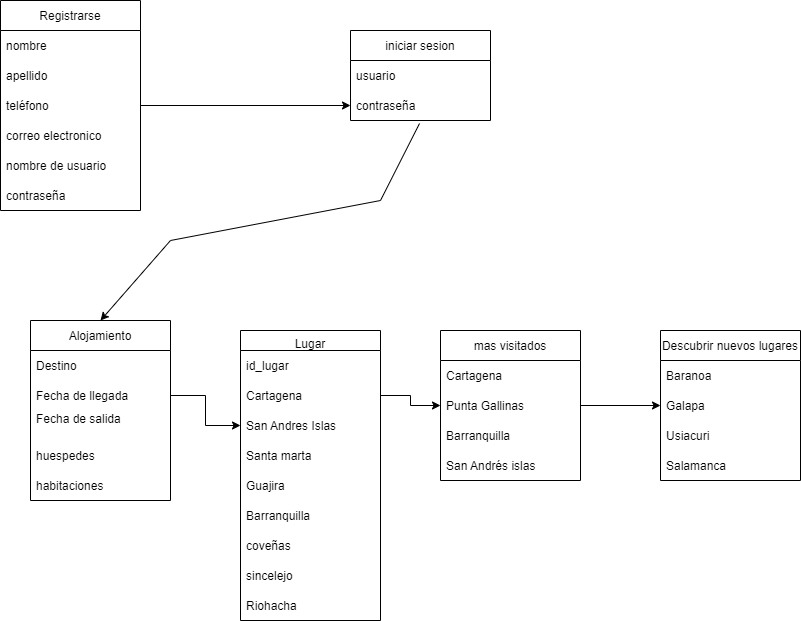

The diagram above was exported from draw.io. Its source (the exported page's mxGraphModel, read from the mxfile embedded in the PNG):
<mxGraphModel dx="868" dy="482" grid="1" gridSize="10" guides="1" tooltips="1" connect="1" arrows="1" fold="1" page="1" pageScale="1" pageWidth="827" pageHeight="1169" math="0" shadow="0">
  <root>
    <mxCell id="0" />
    <mxCell id="1" parent="0" />
    <mxCell id="foLLLwQkZ3mCb_SfomUh-1" value="Alojamiento" style="swimlane;fontStyle=0;childLayout=stackLayout;horizontal=1;startSize=30;horizontalStack=0;resizeParent=1;resizeParentMax=0;resizeLast=0;collapsible=1;marginBottom=0;" parent="1" vertex="1">
      <mxGeometry x="120" y="330" width="140" height="180" as="geometry" />
    </mxCell>
    <mxCell id="foLLLwQkZ3mCb_SfomUh-2" value="Destino" style="text;strokeColor=none;fillColor=none;align=left;verticalAlign=middle;spacingLeft=4;spacingRight=4;overflow=hidden;points=[[0,0.5],[1,0.5]];portConstraint=eastwest;rotatable=0;" parent="foLLLwQkZ3mCb_SfomUh-1" vertex="1">
      <mxGeometry y="30" width="140" height="30" as="geometry" />
    </mxCell>
    <mxCell id="foLLLwQkZ3mCb_SfomUh-3" value="Fecha de llegada" style="text;strokeColor=none;fillColor=none;align=left;verticalAlign=middle;spacingLeft=4;spacingRight=4;overflow=hidden;points=[[0,0.5],[1,0.5]];portConstraint=eastwest;rotatable=0;" parent="foLLLwQkZ3mCb_SfomUh-1" vertex="1">
      <mxGeometry y="60" width="140" height="30" as="geometry" />
    </mxCell>
    <mxCell id="foLLLwQkZ3mCb_SfomUh-4" value="Fecha de salida&#10;" style="text;strokeColor=none;fillColor=none;align=left;verticalAlign=middle;spacingLeft=4;spacingRight=4;overflow=hidden;points=[[0,0.5],[1,0.5]];portConstraint=eastwest;rotatable=0;" parent="foLLLwQkZ3mCb_SfomUh-1" vertex="1">
      <mxGeometry y="90" width="140" height="30" as="geometry" />
    </mxCell>
    <mxCell id="foLLLwQkZ3mCb_SfomUh-23" value="huespedes" style="text;strokeColor=none;fillColor=none;align=left;verticalAlign=middle;spacingLeft=4;spacingRight=4;overflow=hidden;points=[[0,0.5],[1,0.5]];portConstraint=eastwest;rotatable=0;" parent="foLLLwQkZ3mCb_SfomUh-1" vertex="1">
      <mxGeometry y="120" width="140" height="30" as="geometry" />
    </mxCell>
    <mxCell id="foLLLwQkZ3mCb_SfomUh-24" value="habitaciones" style="text;strokeColor=none;fillColor=none;align=left;verticalAlign=middle;spacingLeft=4;spacingRight=4;overflow=hidden;points=[[0,0.5],[1,0.5]];portConstraint=eastwest;rotatable=0;" parent="foLLLwQkZ3mCb_SfomUh-1" vertex="1">
      <mxGeometry y="150" width="140" height="30" as="geometry" />
    </mxCell>
    <mxCell id="Ilz2MyJCWMxYl3nHvXZo-9" value="" style="edgeStyle=orthogonalEdgeStyle;rounded=0;orthogonalLoop=1;jettySize=auto;html=1;" edge="1" parent="1" source="foLLLwQkZ3mCb_SfomUh-5" target="Ilz2MyJCWMxYl3nHvXZo-4">
      <mxGeometry relative="1" as="geometry" />
    </mxCell>
    <mxCell id="foLLLwQkZ3mCb_SfomUh-5" value="mas visitados" style="swimlane;fontStyle=0;childLayout=stackLayout;horizontal=1;startSize=30;horizontalStack=0;resizeParent=1;resizeParentMax=0;resizeLast=0;collapsible=1;marginBottom=0;" parent="1" vertex="1">
      <mxGeometry x="530" y="340" width="140" height="150" as="geometry" />
    </mxCell>
    <mxCell id="foLLLwQkZ3mCb_SfomUh-6" value="Cartagena" style="text;strokeColor=none;fillColor=none;align=left;verticalAlign=middle;spacingLeft=4;spacingRight=4;overflow=hidden;points=[[0,0.5],[1,0.5]];portConstraint=eastwest;rotatable=0;" parent="foLLLwQkZ3mCb_SfomUh-5" vertex="1">
      <mxGeometry y="30" width="140" height="30" as="geometry" />
    </mxCell>
    <mxCell id="foLLLwQkZ3mCb_SfomUh-7" value="Punta Gallinas" style="text;strokeColor=none;fillColor=none;align=left;verticalAlign=middle;spacingLeft=4;spacingRight=4;overflow=hidden;points=[[0,0.5],[1,0.5]];portConstraint=eastwest;rotatable=0;" parent="foLLLwQkZ3mCb_SfomUh-5" vertex="1">
      <mxGeometry y="60" width="140" height="30" as="geometry" />
    </mxCell>
    <mxCell id="Ilz2MyJCWMxYl3nHvXZo-3" value="Barranquilla" style="text;strokeColor=none;fillColor=none;align=left;verticalAlign=middle;spacingLeft=4;spacingRight=4;overflow=hidden;points=[[0,0.5],[1,0.5]];portConstraint=eastwest;rotatable=0;" vertex="1" parent="foLLLwQkZ3mCb_SfomUh-5">
      <mxGeometry y="90" width="140" height="30" as="geometry" />
    </mxCell>
    <mxCell id="foLLLwQkZ3mCb_SfomUh-8" value="San Andrés islas" style="text;strokeColor=none;fillColor=none;align=left;verticalAlign=middle;spacingLeft=4;spacingRight=4;overflow=hidden;points=[[0,0.5],[1,0.5]];portConstraint=eastwest;rotatable=0;" parent="foLLLwQkZ3mCb_SfomUh-5" vertex="1">
      <mxGeometry y="120" width="140" height="30" as="geometry" />
    </mxCell>
    <mxCell id="foLLLwQkZ3mCb_SfomUh-41" value="" style="edgeStyle=orthogonalEdgeStyle;rounded=0;orthogonalLoop=1;jettySize=auto;html=1;" parent="1" source="foLLLwQkZ3mCb_SfomUh-25" target="foLLLwQkZ3mCb_SfomUh-31" edge="1">
      <mxGeometry relative="1" as="geometry" />
    </mxCell>
    <mxCell id="foLLLwQkZ3mCb_SfomUh-25" value="Registrarse" style="swimlane;fontStyle=0;childLayout=stackLayout;horizontal=1;startSize=30;horizontalStack=0;resizeParent=1;resizeParentMax=0;resizeLast=0;collapsible=1;marginBottom=0;" parent="1" vertex="1">
      <mxGeometry x="90" y="10" width="140" height="210" as="geometry" />
    </mxCell>
    <mxCell id="foLLLwQkZ3mCb_SfomUh-26" value="nombre" style="text;strokeColor=none;fillColor=none;align=left;verticalAlign=middle;spacingLeft=4;spacingRight=4;overflow=hidden;points=[[0,0.5],[1,0.5]];portConstraint=eastwest;rotatable=0;" parent="foLLLwQkZ3mCb_SfomUh-25" vertex="1">
      <mxGeometry y="30" width="140" height="30" as="geometry" />
    </mxCell>
    <mxCell id="foLLLwQkZ3mCb_SfomUh-27" value="apellido" style="text;strokeColor=none;fillColor=none;align=left;verticalAlign=middle;spacingLeft=4;spacingRight=4;overflow=hidden;points=[[0,0.5],[1,0.5]];portConstraint=eastwest;rotatable=0;" parent="foLLLwQkZ3mCb_SfomUh-25" vertex="1">
      <mxGeometry y="60" width="140" height="30" as="geometry" />
    </mxCell>
    <mxCell id="foLLLwQkZ3mCb_SfomUh-36" value="teléfono" style="text;strokeColor=none;fillColor=none;align=left;verticalAlign=middle;spacingLeft=4;spacingRight=4;overflow=hidden;points=[[0,0.5],[1,0.5]];portConstraint=eastwest;rotatable=0;" parent="foLLLwQkZ3mCb_SfomUh-25" vertex="1">
      <mxGeometry y="90" width="140" height="30" as="geometry" />
    </mxCell>
    <mxCell id="foLLLwQkZ3mCb_SfomUh-39" value="correo electronico" style="text;strokeColor=none;fillColor=none;align=left;verticalAlign=middle;spacingLeft=4;spacingRight=4;overflow=hidden;points=[[0,0.5],[1,0.5]];portConstraint=eastwest;rotatable=0;" parent="foLLLwQkZ3mCb_SfomUh-25" vertex="1">
      <mxGeometry y="120" width="140" height="30" as="geometry" />
    </mxCell>
    <mxCell id="foLLLwQkZ3mCb_SfomUh-40" value="nombre de usuario" style="text;strokeColor=none;fillColor=none;align=left;verticalAlign=middle;spacingLeft=4;spacingRight=4;overflow=hidden;points=[[0,0.5],[1,0.5]];portConstraint=eastwest;rotatable=0;" parent="foLLLwQkZ3mCb_SfomUh-25" vertex="1">
      <mxGeometry y="150" width="140" height="30" as="geometry" />
    </mxCell>
    <mxCell id="foLLLwQkZ3mCb_SfomUh-38" value="contraseña" style="text;strokeColor=none;fillColor=none;align=left;verticalAlign=middle;spacingLeft=4;spacingRight=4;overflow=hidden;points=[[0,0.5],[1,0.5]];portConstraint=eastwest;rotatable=0;" parent="foLLLwQkZ3mCb_SfomUh-25" vertex="1">
      <mxGeometry y="180" width="140" height="30" as="geometry" />
    </mxCell>
    <mxCell id="foLLLwQkZ3mCb_SfomUh-29" value="iniciar sesion" style="swimlane;fontStyle=0;childLayout=stackLayout;horizontal=1;startSize=30;horizontalStack=0;resizeParent=1;resizeParentMax=0;resizeLast=0;collapsible=1;marginBottom=0;" parent="1" vertex="1">
      <mxGeometry x="440" y="40" width="140" height="90" as="geometry" />
    </mxCell>
    <mxCell id="foLLLwQkZ3mCb_SfomUh-30" value="usuario" style="text;strokeColor=none;fillColor=none;align=left;verticalAlign=middle;spacingLeft=4;spacingRight=4;overflow=hidden;points=[[0,0.5],[1,0.5]];portConstraint=eastwest;rotatable=0;" parent="foLLLwQkZ3mCb_SfomUh-29" vertex="1">
      <mxGeometry y="30" width="140" height="30" as="geometry" />
    </mxCell>
    <mxCell id="foLLLwQkZ3mCb_SfomUh-31" value="contraseña" style="text;strokeColor=none;fillColor=none;align=left;verticalAlign=middle;spacingLeft=4;spacingRight=4;overflow=hidden;points=[[0,0.5],[1,0.5]];portConstraint=eastwest;rotatable=0;" parent="foLLLwQkZ3mCb_SfomUh-29" vertex="1">
      <mxGeometry y="60" width="140" height="30" as="geometry" />
    </mxCell>
    <mxCell id="foLLLwQkZ3mCb_SfomUh-43" value="" style="endArrow=classic;html=1;rounded=0;exitX=0.493;exitY=1.1;exitDx=0;exitDy=0;exitPerimeter=0;" parent="1" source="foLLLwQkZ3mCb_SfomUh-31" edge="1">
      <mxGeometry width="50" height="50" relative="1" as="geometry">
        <mxPoint x="498.94000000000005" y="162.01" as="sourcePoint" />
        <mxPoint x="190" y="330" as="targetPoint" />
        <Array as="points">
          <mxPoint x="470" y="210" />
          <mxPoint x="260" y="250" />
        </Array>
      </mxGeometry>
    </mxCell>
    <mxCell id="foLLLwQkZ3mCb_SfomUh-45" value="" style="edgeStyle=orthogonalEdgeStyle;rounded=0;orthogonalLoop=1;jettySize=auto;html=1;" parent="1" source="foLLLwQkZ3mCb_SfomUh-3" target="foLLLwQkZ3mCb_SfomUh-16" edge="1">
      <mxGeometry relative="1" as="geometry" />
    </mxCell>
    <mxCell id="foLLLwQkZ3mCb_SfomUh-46" style="edgeStyle=orthogonalEdgeStyle;rounded=0;orthogonalLoop=1;jettySize=auto;html=1;entryX=0;entryY=0.5;entryDx=0;entryDy=0;" parent="1" source="foLLLwQkZ3mCb_SfomUh-15" target="foLLLwQkZ3mCb_SfomUh-7" edge="1">
      <mxGeometry relative="1" as="geometry" />
    </mxCell>
    <mxCell id="Ilz2MyJCWMxYl3nHvXZo-4" value="Descubrir nuevos lugares" style="swimlane;fontStyle=0;childLayout=stackLayout;horizontal=1;startSize=30;horizontalStack=0;resizeParent=1;resizeParentMax=0;resizeLast=0;collapsible=1;marginBottom=0;" vertex="1" parent="1">
      <mxGeometry x="750" y="340" width="140" height="150" as="geometry" />
    </mxCell>
    <mxCell id="Ilz2MyJCWMxYl3nHvXZo-5" value="Baranoa" style="text;strokeColor=none;fillColor=none;align=left;verticalAlign=middle;spacingLeft=4;spacingRight=4;overflow=hidden;points=[[0,0.5],[1,0.5]];portConstraint=eastwest;rotatable=0;" vertex="1" parent="Ilz2MyJCWMxYl3nHvXZo-4">
      <mxGeometry y="30" width="140" height="30" as="geometry" />
    </mxCell>
    <mxCell id="Ilz2MyJCWMxYl3nHvXZo-6" value="Galapa" style="text;strokeColor=none;fillColor=none;align=left;verticalAlign=middle;spacingLeft=4;spacingRight=4;overflow=hidden;points=[[0,0.5],[1,0.5]];portConstraint=eastwest;rotatable=0;" vertex="1" parent="Ilz2MyJCWMxYl3nHvXZo-4">
      <mxGeometry y="60" width="140" height="30" as="geometry" />
    </mxCell>
    <mxCell id="Ilz2MyJCWMxYl3nHvXZo-7" value="Usiacuri" style="text;strokeColor=none;fillColor=none;align=left;verticalAlign=middle;spacingLeft=4;spacingRight=4;overflow=hidden;points=[[0,0.5],[1,0.5]];portConstraint=eastwest;rotatable=0;" vertex="1" parent="Ilz2MyJCWMxYl3nHvXZo-4">
      <mxGeometry y="90" width="140" height="30" as="geometry" />
    </mxCell>
    <mxCell id="Ilz2MyJCWMxYl3nHvXZo-8" value="Salamanca" style="text;strokeColor=none;fillColor=none;align=left;verticalAlign=middle;spacingLeft=4;spacingRight=4;overflow=hidden;points=[[0,0.5],[1,0.5]];portConstraint=eastwest;rotatable=0;" vertex="1" parent="Ilz2MyJCWMxYl3nHvXZo-4">
      <mxGeometry y="120" width="140" height="30" as="geometry" />
    </mxCell>
    <mxCell id="foLLLwQkZ3mCb_SfomUh-13" value="Lugar" style="swimlane;fontStyle=0;childLayout=stackLayout;horizontal=1;startSize=20;horizontalStack=0;resizeParent=1;resizeParentMax=0;resizeLast=0;collapsible=1;marginBottom=0;verticalAlign=top;" parent="1" vertex="1">
      <mxGeometry x="330" y="340" width="140" height="290" as="geometry" />
    </mxCell>
    <mxCell id="foLLLwQkZ3mCb_SfomUh-14" value="id_lugar" style="text;strokeColor=none;fillColor=none;align=left;verticalAlign=middle;spacingLeft=4;spacingRight=4;overflow=hidden;points=[[0,0.5],[1,0.5]];portConstraint=eastwest;rotatable=0;" parent="foLLLwQkZ3mCb_SfomUh-13" vertex="1">
      <mxGeometry y="20" width="140" height="30" as="geometry" />
    </mxCell>
    <mxCell id="foLLLwQkZ3mCb_SfomUh-15" value="Cartagena" style="text;strokeColor=none;fillColor=none;align=left;verticalAlign=middle;spacingLeft=4;spacingRight=4;overflow=hidden;points=[[0,0.5],[1,0.5]];portConstraint=eastwest;rotatable=0;" parent="foLLLwQkZ3mCb_SfomUh-13" vertex="1">
      <mxGeometry y="50" width="140" height="30" as="geometry" />
    </mxCell>
    <mxCell id="foLLLwQkZ3mCb_SfomUh-16" value="San Andres Islas" style="text;strokeColor=none;fillColor=none;align=left;verticalAlign=middle;spacingLeft=4;spacingRight=4;overflow=hidden;points=[[0,0.5],[1,0.5]];portConstraint=eastwest;rotatable=0;" parent="foLLLwQkZ3mCb_SfomUh-13" vertex="1">
      <mxGeometry y="80" width="140" height="30" as="geometry" />
    </mxCell>
    <mxCell id="foLLLwQkZ3mCb_SfomUh-65" value="Santa marta" style="text;strokeColor=none;fillColor=none;align=left;verticalAlign=middle;spacingLeft=4;spacingRight=4;overflow=hidden;points=[[0,0.5],[1,0.5]];portConstraint=eastwest;rotatable=0;" parent="foLLLwQkZ3mCb_SfomUh-13" vertex="1">
      <mxGeometry y="110" width="140" height="30" as="geometry" />
    </mxCell>
    <mxCell id="foLLLwQkZ3mCb_SfomUh-64" value="Guajira" style="text;strokeColor=none;fillColor=none;align=left;verticalAlign=middle;spacingLeft=4;spacingRight=4;overflow=hidden;points=[[0,0.5],[1,0.5]];portConstraint=eastwest;rotatable=0;" parent="foLLLwQkZ3mCb_SfomUh-13" vertex="1">
      <mxGeometry y="140" width="140" height="30" as="geometry" />
    </mxCell>
    <mxCell id="foLLLwQkZ3mCb_SfomUh-63" value="Barranquilla" style="text;strokeColor=none;fillColor=none;align=left;verticalAlign=middle;spacingLeft=4;spacingRight=4;overflow=hidden;points=[[0,0.5],[1,0.5]];portConstraint=eastwest;rotatable=0;" parent="foLLLwQkZ3mCb_SfomUh-13" vertex="1">
      <mxGeometry y="170" width="140" height="30" as="geometry" />
    </mxCell>
    <mxCell id="foLLLwQkZ3mCb_SfomUh-62" value="coveñas" style="text;strokeColor=none;fillColor=none;align=left;verticalAlign=middle;spacingLeft=4;spacingRight=4;overflow=hidden;points=[[0,0.5],[1,0.5]];portConstraint=eastwest;rotatable=0;" parent="foLLLwQkZ3mCb_SfomUh-13" vertex="1">
      <mxGeometry y="200" width="140" height="30" as="geometry" />
    </mxCell>
    <mxCell id="foLLLwQkZ3mCb_SfomUh-61" value="sincelejo" style="text;strokeColor=none;fillColor=none;align=left;verticalAlign=middle;spacingLeft=4;spacingRight=4;overflow=hidden;points=[[0,0.5],[1,0.5]];portConstraint=eastwest;rotatable=0;" parent="foLLLwQkZ3mCb_SfomUh-13" vertex="1">
      <mxGeometry y="230" width="140" height="30" as="geometry" />
    </mxCell>
    <mxCell id="Ilz2MyJCWMxYl3nHvXZo-11" value="Riohacha" style="text;strokeColor=none;fillColor=none;align=left;verticalAlign=middle;spacingLeft=4;spacingRight=4;overflow=hidden;points=[[0,0.5],[1,0.5]];portConstraint=eastwest;rotatable=0;" vertex="1" parent="foLLLwQkZ3mCb_SfomUh-13">
      <mxGeometry y="260" width="140" height="30" as="geometry" />
    </mxCell>
  </root>
</mxGraphModel>